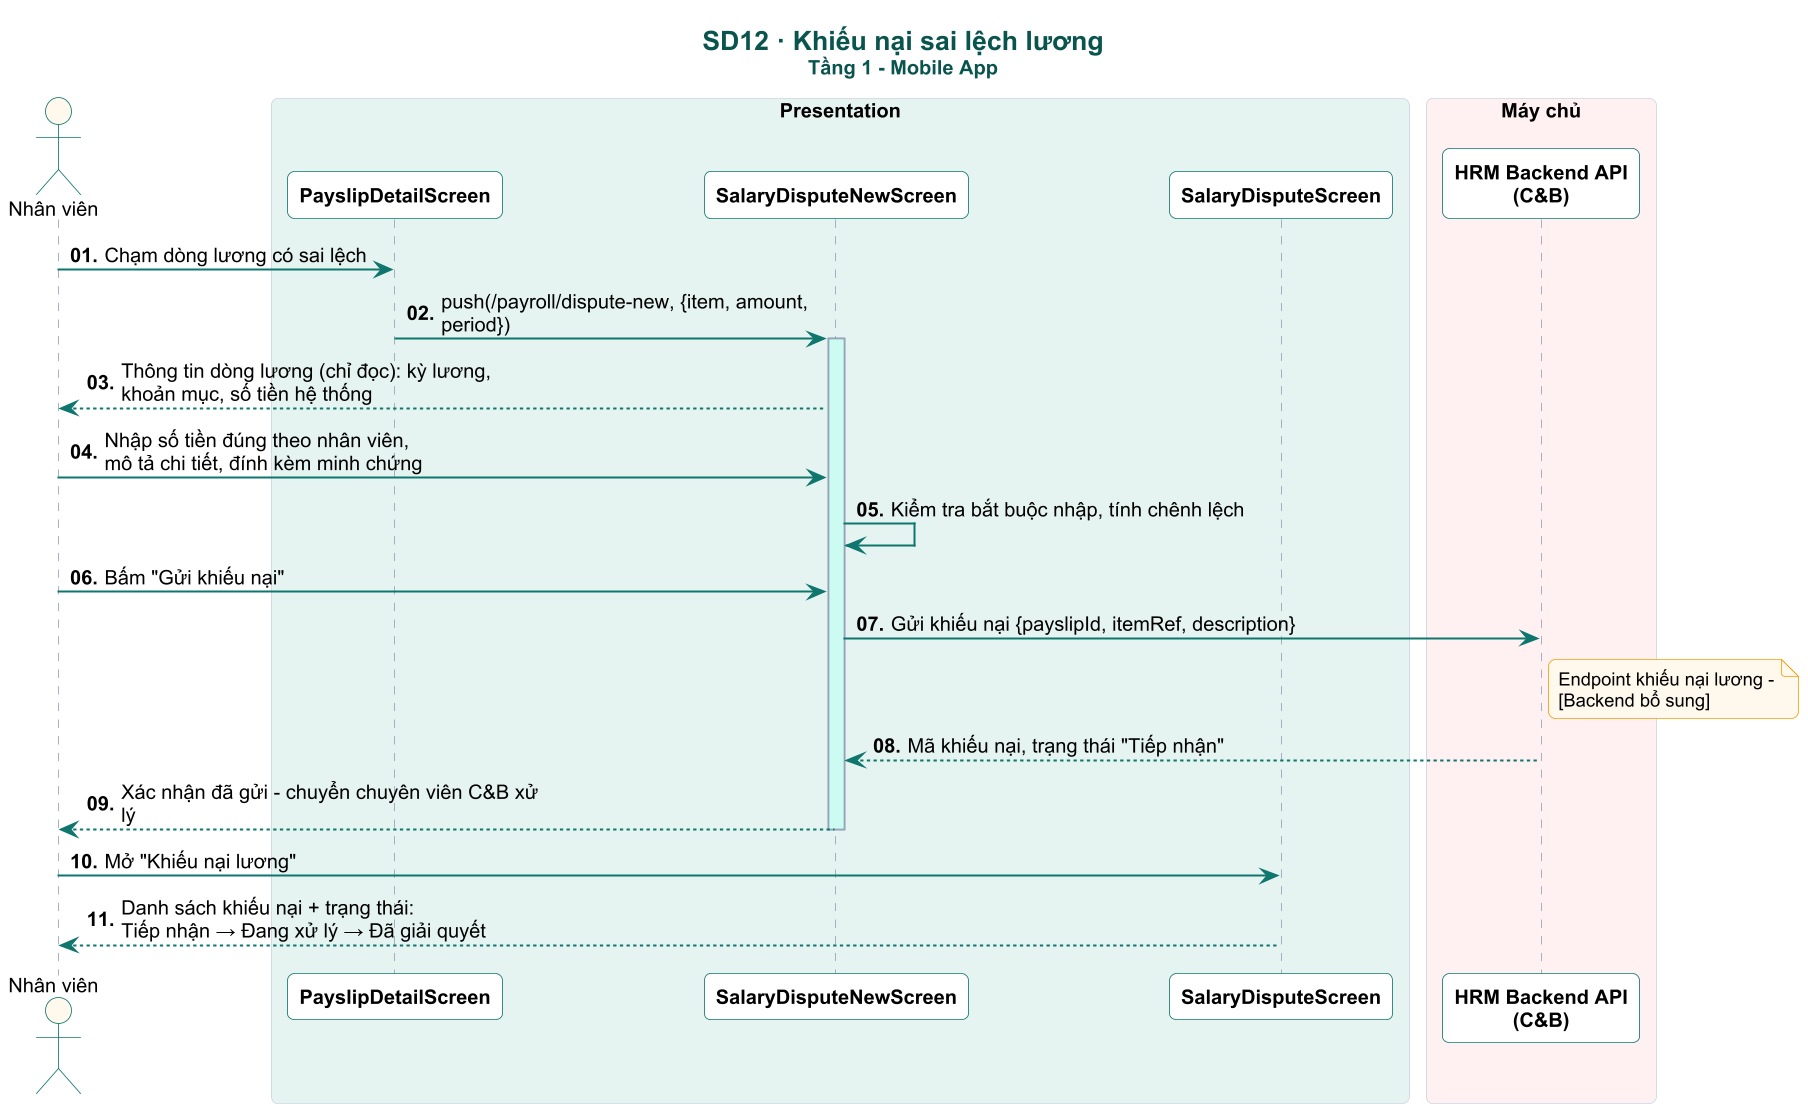

The diagram above was rendered by PlantUML. Its source (embedded in the PNG):
@startuml

skinparam dpi 160
skinparam defaultFontName Arial
skinparam defaultFontSize 12
skinparam shadowing false
skinparam roundCorner 8
skinparam maxMessageSize 260
skinparam sequenceMessageAlign left
skinparam responseMessageBelowArrow true
skinparam ParticipantPadding 6
skinparam BoxPadding 4
skinparam titleFontSize 16
skinparam titleFontStyle bold
skinparam titleFontColor #0A544E
skinparam sequence {
  ArrowColor #0F766E
  ArrowThickness 1.2
  LifeLineBorderColor #94A3B8
  LifeLineBackgroundColor #CCFBF1
  ParticipantBorderColor #0F766E
  ParticipantBackgroundColor #FFFFFF
  ParticipantFontStyle bold
  ActorBorderColor #0F766E
  ActorBackgroundColor #FFF8EC
  BoxBorderColor #CBD5E1
  GroupBorderColor #B45309
  GroupBackgroundColor #FFFBEB
  GroupHeaderFontColor #92400E
  DividerBackgroundColor #F0FDFA
  DividerBorderColor #0F766E
  ReferenceBackgroundColor #F8FAFC
}
skinparam note {
  BackgroundColor #FFF8EC
  BorderColor #F59E0B
  FontSize 11
}

autonumber "<b>00."
title SD12 · Khiếu nại sai lệch lương\n<size:12>Tầng 1 - Mobile App</size>
actor "Nhân viên" as U
box "Presentation" #E6F4F1
participant "PayslipDetailScreen" as D
participant "SalaryDisputeNewScreen" as N
participant "SalaryDisputeScreen" as L
end box
box "Máy chủ" #FFF1F2
participant "HRM Backend API\n(C&B)" as API
end box

U -> D : Chạm dòng lương có sai lệch
D -> N : push(/payroll/dispute-new, {item, amount, period})
activate N
N --> U : Thông tin dòng lương (chỉ đọc): kỳ lương,\nkhoản mục, số tiền hệ thống
U -> N : Nhập số tiền đúng theo nhân viên,\nmô tả chi tiết, đính kèm minh chứng
N -> N : Kiểm tra bắt buộc nhập, tính chênh lệch
U -> N : Bấm "Gửi khiếu nại"
N -> API : Gửi khiếu nại {payslipId, itemRef, description}
note right of API : Endpoint khiếu nại lương -\n[Backend bổ sung]
API --> N : Mã khiếu nại, trạng thái "Tiếp nhận"
N --> U : Xác nhận đã gửi - chuyển chuyên viên C&B xử lý
deactivate N
U -> L : Mở "Khiếu nại lương"
L --> U : Danh sách khiếu nại + trạng thái:\nTiếp nhận → Đang xử lý → Đã giải quyết
@enduml